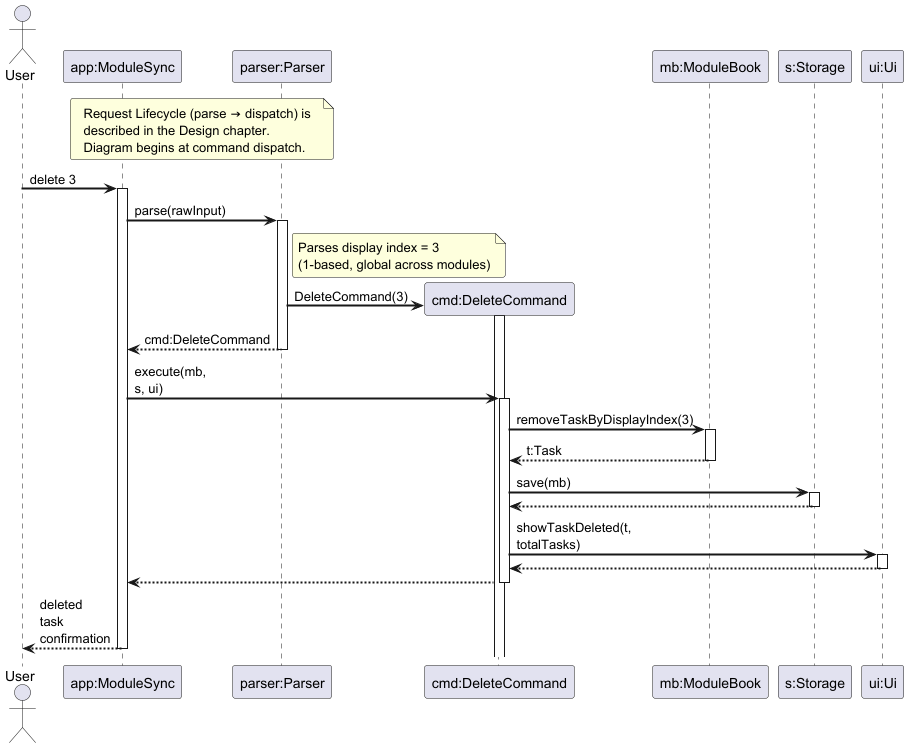

The diagram above was rendered by PlantUML. Its source (embedded in the PNG):
@startuml DeleteTaskSequenceDiagram

skinparam sequenceArrowThickness 2
skinparam roundcorner 5
skinparam maxmessagesize 60

Actor User as user
Participant "app:ModuleSync" as app
Participant "parser:Parser" as parser
Participant "cmd:DeleteCommand" as cmd
Participant "mb:ModuleBook" as moduleBook
Participant "s:Storage" as storage
Participant "ui:Ui" as ui

note over app, parser
  Request Lifecycle (parse → dispatch) is
  described in the Design chapter.
  Diagram begins at command dispatch.
end note

user -> app : delete 3
activate app

app -> parser : parse(rawInput)
activate parser

note right of parser
  Parses display index = 3
  (1-based, global across modules)
end note

create cmd
parser -> cmd : DeleteCommand(3)
activate cmd
deactivate cmd

parser --> app : cmd:DeleteCommand
deactivate parser

app -> cmd : execute(mb, s, ui)
activate cmd

cmd -> moduleBook : removeTaskByDisplayIndex(3)
activate moduleBook
moduleBook --> cmd : t:Task
deactivate moduleBook

cmd -> storage : save(mb)
activate storage
storage --> cmd
deactivate storage

cmd -> ui : showTaskDeleted(t, totalTasks)
activate ui
ui --> cmd
deactivate ui

cmd --> app
deactivate cmd

app --> user : deleted task confirmation
deactivate app

@enduml